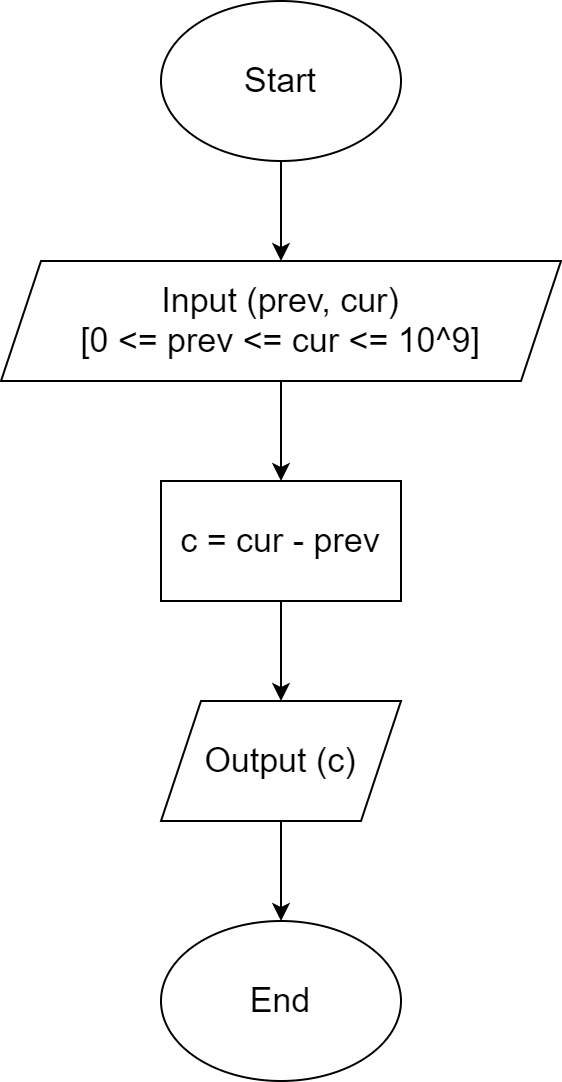

The diagram above was exported from draw.io. Its source (the exported page's mxGraphModel, read from the mxfile embedded in the PNG):
<mxGraphModel dx="1038" dy="547" grid="1" gridSize="10" guides="1" tooltips="1" connect="1" arrows="1" fold="1" page="1" pageScale="1" pageWidth="850" pageHeight="1100" math="0" shadow="0">
  <root>
    <mxCell id="4D35JSwZG_2uHihvvHOx-0" />
    <mxCell id="4D35JSwZG_2uHihvvHOx-1" parent="4D35JSwZG_2uHihvvHOx-0" />
    <mxCell id="eDifUU2ckvhQkQqALBTD-0" style="edgeStyle=orthogonalEdgeStyle;rounded=0;orthogonalLoop=1;jettySize=auto;html=1;fontSize=18;" edge="1" parent="4D35JSwZG_2uHihvvHOx-1" source="eDifUU2ckvhQkQqALBTD-1" target="eDifUU2ckvhQkQqALBTD-3">
      <mxGeometry relative="1" as="geometry">
        <mxPoint x="440" y="120" as="targetPoint" />
      </mxGeometry>
    </mxCell>
    <mxCell id="eDifUU2ckvhQkQqALBTD-1" value="Start" style="ellipse;whiteSpace=wrap;html=1;fontSize=17;" vertex="1" parent="4D35JSwZG_2uHihvvHOx-1">
      <mxGeometry x="380" width="120" height="80" as="geometry" />
    </mxCell>
    <mxCell id="eDifUU2ckvhQkQqALBTD-2" style="edgeStyle=orthogonalEdgeStyle;rounded=0;orthogonalLoop=1;jettySize=auto;html=1;exitX=0.5;exitY=1;exitDx=0;exitDy=0;fontSize=17;" edge="1" parent="4D35JSwZG_2uHihvvHOx-1" source="eDifUU2ckvhQkQqALBTD-3" target="eDifUU2ckvhQkQqALBTD-5">
      <mxGeometry relative="1" as="geometry">
        <mxPoint x="440" y="240" as="targetPoint" />
      </mxGeometry>
    </mxCell>
    <mxCell id="eDifUU2ckvhQkQqALBTD-3" value="Input (prev, cur)&lt;br&gt;[0 &amp;lt;= prev &amp;lt;= cur &amp;lt;= 10^9]" style="shape=parallelogram;perimeter=parallelogramPerimeter;whiteSpace=wrap;html=1;fixedSize=1;fontSize=17;" vertex="1" parent="4D35JSwZG_2uHihvvHOx-1">
      <mxGeometry x="300" y="130" width="280" height="60" as="geometry" />
    </mxCell>
    <mxCell id="eDifUU2ckvhQkQqALBTD-4" style="edgeStyle=orthogonalEdgeStyle;rounded=0;orthogonalLoop=1;jettySize=auto;html=1;exitX=0.5;exitY=1;exitDx=0;exitDy=0;fontSize=17;" edge="1" parent="4D35JSwZG_2uHihvvHOx-1" source="eDifUU2ckvhQkQqALBTD-5" target="eDifUU2ckvhQkQqALBTD-7">
      <mxGeometry relative="1" as="geometry">
        <mxPoint x="440" y="350" as="targetPoint" />
      </mxGeometry>
    </mxCell>
    <mxCell id="eDifUU2ckvhQkQqALBTD-5" value="c = cur - prev" style="rounded=0;whiteSpace=wrap;html=1;fontSize=17;" vertex="1" parent="4D35JSwZG_2uHihvvHOx-1">
      <mxGeometry x="380" y="240" width="120" height="60" as="geometry" />
    </mxCell>
    <mxCell id="eDifUU2ckvhQkQqALBTD-6" style="edgeStyle=orthogonalEdgeStyle;rounded=0;orthogonalLoop=1;jettySize=auto;html=1;exitX=0.5;exitY=1;exitDx=0;exitDy=0;fontSize=17;" edge="1" parent="4D35JSwZG_2uHihvvHOx-1" source="eDifUU2ckvhQkQqALBTD-7" target="eDifUU2ckvhQkQqALBTD-8">
      <mxGeometry relative="1" as="geometry">
        <mxPoint x="440" y="460" as="targetPoint" />
      </mxGeometry>
    </mxCell>
    <mxCell id="eDifUU2ckvhQkQqALBTD-7" value="Output (c)" style="shape=parallelogram;perimeter=parallelogramPerimeter;whiteSpace=wrap;html=1;fixedSize=1;fontSize=17;" vertex="1" parent="4D35JSwZG_2uHihvvHOx-1">
      <mxGeometry x="380" y="350" width="120" height="60" as="geometry" />
    </mxCell>
    <mxCell id="eDifUU2ckvhQkQqALBTD-8" value="End" style="ellipse;whiteSpace=wrap;html=1;fontSize=17;" vertex="1" parent="4D35JSwZG_2uHihvvHOx-1">
      <mxGeometry x="380" y="460" width="120" height="80" as="geometry" />
    </mxCell>
  </root>
</mxGraphModel>